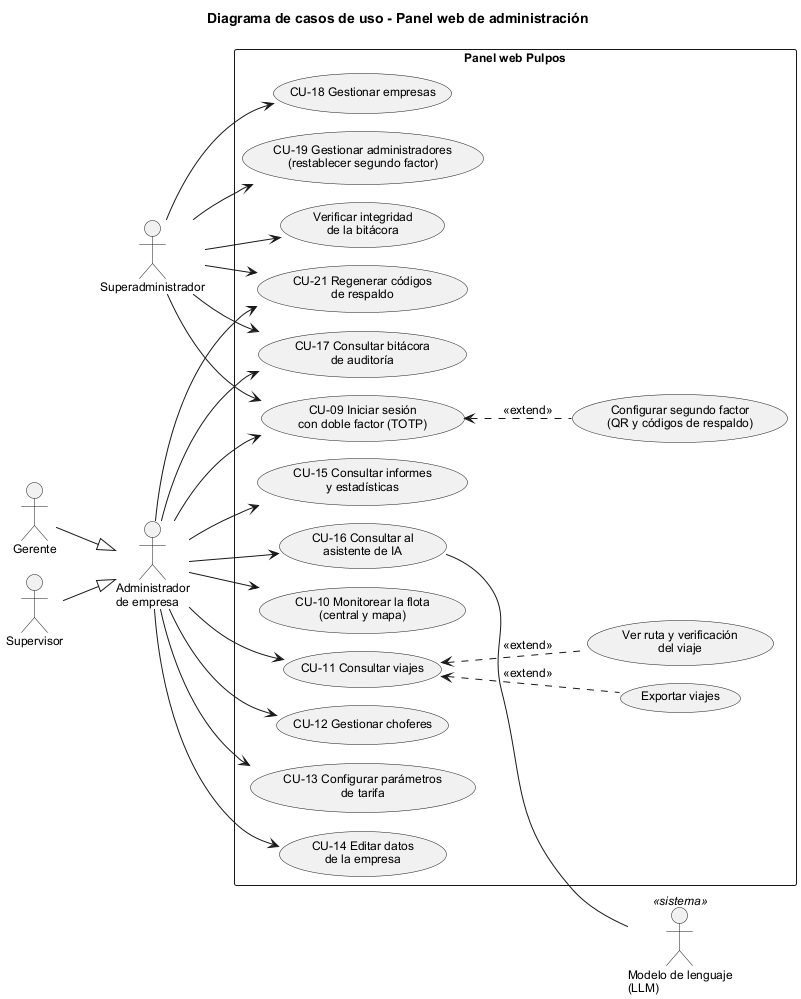

The diagram above was rendered by PlantUML. Its source (embedded in the PNG):
@startuml cu02_panel_web
!pragma layout smetana
!include estilo.iuml
left to right direction
title Diagrama de casos de uso - Panel web de administración

actor "Administrador\nde empresa" as Admin
actor "Gerente" as Gerente
actor "Supervisor" as Supervisor
actor "Superadministrador" as Super
actor "Modelo de lenguaje\n(LLM)" as LLM <<sistema>>

Gerente --|> Admin
Supervisor --|> Admin

rectangle "Panel web Pulpos" {
  usecase "CU-09 Iniciar sesión\ncon doble factor (TOTP)" as UC9
  usecase "Configurar segundo factor\n(QR y códigos de respaldo)" as UC9a
  usecase "CU-10 Monitorear la flota\n(central y mapa)" as UC10
  usecase "CU-11 Consultar viajes" as UC11
  usecase "Ver ruta y verificación\ndel viaje" as UC11a
  usecase "Exportar viajes" as UC11b
  usecase "CU-12 Gestionar choferes" as UC12
  usecase "CU-13 Configurar parámetros\nde tarifa" as UC13
  usecase "CU-14 Editar datos\nde la empresa" as UC14
  usecase "CU-15 Consultar informes\ny estadísticas" as UC15
  usecase "CU-16 Consultar al\nasistente de IA" as UC16
  usecase "CU-17 Consultar bitácora\nde auditoría" as UC17
  usecase "Verificar integridad\nde la bitácora" as UC17a
  usecase "CU-18 Gestionar empresas" as UC18
  usecase "CU-19 Gestionar administradores\n(restablecer segundo factor)" as UC19
  usecase "CU-21 Regenerar códigos\nde respaldo" as UC21
}

Admin --> UC9
Admin --> UC10
Admin --> UC11
Admin --> UC12
Admin --> UC13
Admin --> UC14
Admin --> UC15
Admin --> UC16
Admin --> UC17
Admin --> UC21

Super --> UC9
Super --> UC17
Super --> UC18
Super --> UC19
Super --> UC17a
Super --> UC21

UC9 <.. UC9a : <<extend>>
UC11 <.. UC11a : <<extend>>
UC11 <.. UC11b : <<extend>>

UC16 -- LLM
@enduml